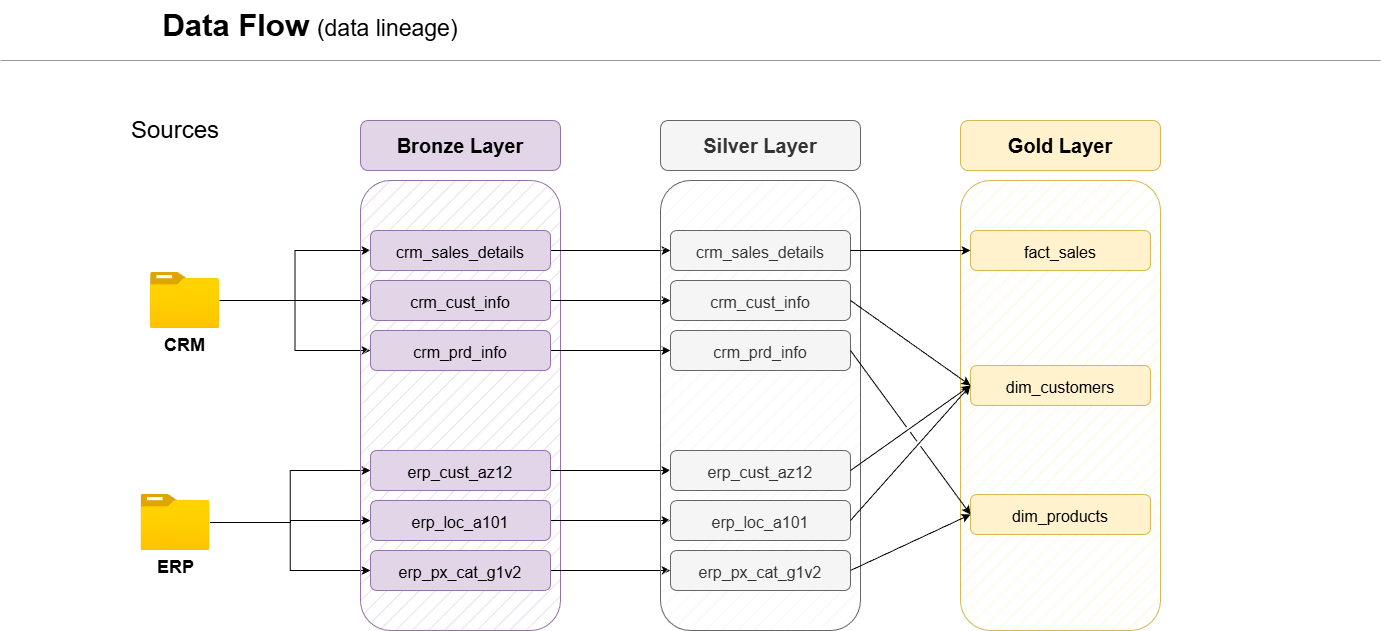

The diagram above was exported from draw.io. Its source (the exported page's mxGraphModel, read from the mxfile embedded in the PNG):
<mxGraphModel dx="3146" dy="793" grid="1" gridSize="10" guides="1" tooltips="1" connect="1" arrows="1" fold="1" page="1" pageScale="1" pageWidth="1920" pageHeight="1200" math="0" shadow="0">
  <root>
    <mxCell id="0" />
    <mxCell id="1" parent="0" />
    <mxCell id="6FXoA6wNQPmXJSLdgSOe-1" parent="1" style="text;html=1;whiteSpace=wrap;strokeColor=none;fillColor=none;align=center;verticalAlign=middle;rounded=0;fontSize=29;fontStyle=1" value="&lt;font style=&quot;font-size: 31px;&quot;&gt;Data Flow&lt;/font&gt;&amp;nbsp;&lt;span style=&quot;font-weight: normal;&quot;&gt;&lt;font style=&quot;font-size: 23px;&quot;&gt;(data lineage)&lt;/font&gt;&lt;/span&gt;" vertex="1">
      <mxGeometry height="50" width="460" x="40" y="10" as="geometry" />
    </mxCell>
    <mxCell id="6FXoA6wNQPmXJSLdgSOe-3" parent="1" style="rounded=1;whiteSpace=wrap;html=1;fontSize=24;strokeColor=none;" value="Sources" vertex="1">
      <mxGeometry height="40" width="120" x="75" y="120" as="geometry" />
    </mxCell>
    <mxCell id="i1iFiFBkxrKUT97PWvwZ-26" edge="1" parent="1" source="6FXoA6wNQPmXJSLdgSOe-4" style="edgeStyle=orthogonalEdgeStyle;rounded=0;orthogonalLoop=1;jettySize=auto;html=1;entryX=0;entryY=0.5;entryDx=0;entryDy=0;" target="6FXoA6wNQPmXJSLdgSOe-12">
      <mxGeometry relative="1" as="geometry" />
    </mxCell>
    <mxCell id="i1iFiFBkxrKUT97PWvwZ-27" edge="1" parent="1" source="6FXoA6wNQPmXJSLdgSOe-4" style="edgeStyle=orthogonalEdgeStyle;rounded=0;orthogonalLoop=1;jettySize=auto;html=1;entryX=0;entryY=0.5;entryDx=0;entryDy=0;" target="6FXoA6wNQPmXJSLdgSOe-9">
      <mxGeometry relative="1" as="geometry" />
    </mxCell>
    <mxCell id="i1iFiFBkxrKUT97PWvwZ-29" edge="1" parent="1" source="6FXoA6wNQPmXJSLdgSOe-4" style="edgeStyle=orthogonalEdgeStyle;rounded=0;orthogonalLoop=1;jettySize=auto;html=1;entryX=0;entryY=0.5;entryDx=0;entryDy=0;" target="6FXoA6wNQPmXJSLdgSOe-10">
      <mxGeometry relative="1" as="geometry" />
    </mxCell>
    <mxCell id="6FXoA6wNQPmXJSLdgSOe-4" parent="1" style="image;aspect=fixed;html=1;points=[];align=center;fontSize=12;image=img/lib/azure2/general/Folder_Blank.svg;" value="&lt;b&gt;&lt;font style=&quot;font-size: 18px;&quot;&gt;CRM&lt;/font&gt;&lt;/b&gt;" vertex="1">
      <mxGeometry height="56.00000000000001" width="69" x="110" y="282" as="geometry" />
    </mxCell>
    <mxCell id="6FXoA6wNQPmXJSLdgSOe-28" edge="1" parent="1" source="6FXoA6wNQPmXJSLdgSOe-6" style="edgeStyle=orthogonalEdgeStyle;rounded=0;orthogonalLoop=1;jettySize=auto;html=1;entryX=0;entryY=0.5;entryDx=0;entryDy=0;" target="6FXoA6wNQPmXJSLdgSOe-22">
      <mxGeometry relative="1" as="geometry">
        <Array as="points">
          <mxPoint x="250" y="532" />
          <mxPoint x="250" y="530" />
        </Array>
      </mxGeometry>
    </mxCell>
    <mxCell id="6FXoA6wNQPmXJSLdgSOe-29" edge="1" parent="1" source="6FXoA6wNQPmXJSLdgSOe-6" style="edgeStyle=orthogonalEdgeStyle;rounded=0;orthogonalLoop=1;jettySize=auto;html=1;entryX=0;entryY=0.5;entryDx=0;entryDy=0;" target="6FXoA6wNQPmXJSLdgSOe-20">
      <mxGeometry relative="1" as="geometry" />
    </mxCell>
    <mxCell id="6FXoA6wNQPmXJSLdgSOe-30" edge="1" parent="1" source="6FXoA6wNQPmXJSLdgSOe-6" style="edgeStyle=orthogonalEdgeStyle;rounded=0;orthogonalLoop=1;jettySize=auto;html=1;entryX=0;entryY=0.5;entryDx=0;entryDy=0;" target="6FXoA6wNQPmXJSLdgSOe-21">
      <mxGeometry relative="1" as="geometry" />
    </mxCell>
    <mxCell id="6FXoA6wNQPmXJSLdgSOe-6" parent="1" style="image;aspect=fixed;html=1;points=[];align=center;fontSize=12;image=img/lib/azure2/general/Folder_Blank.svg;" value="&lt;b&gt;&lt;font style=&quot;font-size: 18px;&quot;&gt;ERP&lt;/font&gt;&lt;/b&gt;" vertex="1">
      <mxGeometry height="56.00000000000001" width="69" x="100.5" y="504" as="geometry" />
    </mxCell>
    <mxCell id="6FXoA6wNQPmXJSLdgSOe-7" parent="1" style="rounded=1;whiteSpace=wrap;html=1;fillColor=#e1d5e7;strokeColor=#9673a6;fillStyle=hatch;" value="" vertex="1">
      <mxGeometry height="450" width="200" x="320" y="190" as="geometry" />
    </mxCell>
    <mxCell id="6FXoA6wNQPmXJSLdgSOe-8" parent="1" style="rounded=1;whiteSpace=wrap;html=1;fillColor=#e1d5e7;strokeColor=#9673a6;fontStyle=1;fontSize=20;" value="&lt;font&gt;Bronze Layer&lt;/font&gt;" vertex="1">
      <mxGeometry height="50" width="200" x="320" y="130" as="geometry" />
    </mxCell>
    <mxCell id="i1iFiFBkxrKUT97PWvwZ-30" edge="1" parent="1" source="6FXoA6wNQPmXJSLdgSOe-9" style="edgeStyle=orthogonalEdgeStyle;rounded=0;orthogonalLoop=1;jettySize=auto;html=1;" target="i1iFiFBkxrKUT97PWvwZ-3">
      <mxGeometry relative="1" as="geometry" />
    </mxCell>
    <mxCell id="6FXoA6wNQPmXJSLdgSOe-9" parent="1" style="rounded=1;whiteSpace=wrap;html=1;fillColor=#e1d5e7;strokeColor=#9673a6;fontStyle=1;fontSize=20;" value="&lt;font style=&quot;font-size: 16px; font-weight: normal;&quot;&gt;crm_sales_details&lt;/font&gt;" vertex="1">
      <mxGeometry height="40" width="180" x="330" y="240" as="geometry" />
    </mxCell>
    <mxCell id="i1iFiFBkxrKUT97PWvwZ-32" edge="1" parent="1" source="6FXoA6wNQPmXJSLdgSOe-10" style="edgeStyle=orthogonalEdgeStyle;rounded=0;orthogonalLoop=1;jettySize=auto;html=1;" target="i1iFiFBkxrKUT97PWvwZ-4">
      <mxGeometry relative="1" as="geometry" />
    </mxCell>
    <mxCell id="6FXoA6wNQPmXJSLdgSOe-10" parent="1" style="rounded=1;whiteSpace=wrap;html=1;fillColor=#e1d5e7;strokeColor=#9673a6;fontStyle=1;fontSize=20;" value="&lt;span style=&quot;font-size: 16px; font-weight: 400;&quot;&gt;crm_prd_info&lt;/span&gt;" vertex="1">
      <mxGeometry height="40" width="180" x="330" y="340" as="geometry" />
    </mxCell>
    <mxCell id="i1iFiFBkxrKUT97PWvwZ-31" edge="1" parent="1" source="6FXoA6wNQPmXJSLdgSOe-12" style="edgeStyle=orthogonalEdgeStyle;rounded=0;orthogonalLoop=1;jettySize=auto;html=1;" target="i1iFiFBkxrKUT97PWvwZ-5">
      <mxGeometry relative="1" as="geometry" />
    </mxCell>
    <mxCell id="6FXoA6wNQPmXJSLdgSOe-12" parent="1" style="rounded=1;whiteSpace=wrap;html=1;fillColor=#e1d5e7;strokeColor=#9673a6;fontStyle=1;fontSize=20;" value="&lt;span style=&quot;font-size: 16px; font-weight: 400;&quot;&gt;crm_cust_info&lt;/span&gt;" vertex="1">
      <mxGeometry height="40" width="180" x="330" y="290" as="geometry" />
    </mxCell>
    <mxCell id="i1iFiFBkxrKUT97PWvwZ-33" edge="1" parent="1" source="6FXoA6wNQPmXJSLdgSOe-20" style="edgeStyle=orthogonalEdgeStyle;rounded=0;orthogonalLoop=1;jettySize=auto;html=1;" target="i1iFiFBkxrKUT97PWvwZ-6">
      <mxGeometry relative="1" as="geometry" />
    </mxCell>
    <mxCell id="6FXoA6wNQPmXJSLdgSOe-20" parent="1" style="rounded=1;whiteSpace=wrap;html=1;fillColor=#e1d5e7;strokeColor=#9673a6;fontStyle=1;fontSize=20;" value="&lt;span style=&quot;font-size: 16px; font-weight: 400;&quot;&gt;erp_cust_az12&lt;/span&gt;" vertex="1">
      <mxGeometry height="40" width="180" x="330" y="460" as="geometry" />
    </mxCell>
    <mxCell id="i1iFiFBkxrKUT97PWvwZ-35" edge="1" parent="1" source="6FXoA6wNQPmXJSLdgSOe-21" style="edgeStyle=orthogonalEdgeStyle;rounded=0;orthogonalLoop=1;jettySize=auto;html=1;entryX=0;entryY=0.5;entryDx=0;entryDy=0;" target="i1iFiFBkxrKUT97PWvwZ-7">
      <mxGeometry relative="1" as="geometry" />
    </mxCell>
    <mxCell id="6FXoA6wNQPmXJSLdgSOe-21" parent="1" style="rounded=1;whiteSpace=wrap;html=1;fillColor=#e1d5e7;strokeColor=#9673a6;fontStyle=1;fontSize=20;" value="&lt;span style=&quot;font-size: 16px; font-weight: 400;&quot;&gt;erp_px_cat_g1v2&lt;/span&gt;" vertex="1">
      <mxGeometry height="40" width="180" x="330" y="560" as="geometry" />
    </mxCell>
    <mxCell id="i1iFiFBkxrKUT97PWvwZ-34" edge="1" parent="1" source="6FXoA6wNQPmXJSLdgSOe-22" style="edgeStyle=orthogonalEdgeStyle;rounded=0;orthogonalLoop=1;jettySize=auto;html=1;" target="i1iFiFBkxrKUT97PWvwZ-8">
      <mxGeometry relative="1" as="geometry" />
    </mxCell>
    <mxCell id="6FXoA6wNQPmXJSLdgSOe-22" parent="1" style="rounded=1;whiteSpace=wrap;html=1;fillColor=#e1d5e7;strokeColor=#9673a6;fontStyle=1;fontSize=20;" value="&lt;span style=&quot;font-size: 16px; font-weight: 400;&quot;&gt;erp_loc_a101&lt;/span&gt;" vertex="1">
      <mxGeometry height="40" width="180" x="330" y="510" as="geometry" />
    </mxCell>
    <mxCell id="i1iFiFBkxrKUT97PWvwZ-1" parent="1" style="rounded=1;whiteSpace=wrap;html=1;fillStyle=hatch;fillColor=#f5f5f5;fontColor=#333333;strokeColor=#666666;" value="" vertex="1">
      <mxGeometry height="450" width="200" x="620" y="190" as="geometry" />
    </mxCell>
    <mxCell id="i1iFiFBkxrKUT97PWvwZ-2" parent="1" style="rounded=1;whiteSpace=wrap;html=1;fontStyle=1;fontSize=20;fillColor=#f5f5f5;fontColor=#333333;strokeColor=#666666;" value="&lt;font&gt;Silver Layer&lt;/font&gt;" vertex="1">
      <mxGeometry height="50" width="200" x="620" y="130" as="geometry" />
    </mxCell>
    <mxCell id="i1iFiFBkxrKUT97PWvwZ-3" parent="1" style="rounded=1;whiteSpace=wrap;html=1;fontStyle=1;fontSize=20;fillColor=#f5f5f5;fontColor=#333333;strokeColor=#666666;" value="&lt;font style=&quot;font-size: 16px; font-weight: normal;&quot;&gt;crm_sales_details&lt;/font&gt;" vertex="1">
      <mxGeometry height="40" width="180" x="630" y="240" as="geometry" />
    </mxCell>
    <mxCell id="i1iFiFBkxrKUT97PWvwZ-4" parent="1" style="rounded=1;whiteSpace=wrap;html=1;fontStyle=1;fontSize=20;fillColor=#f5f5f5;fontColor=#333333;strokeColor=#666666;" value="&lt;span style=&quot;font-size: 16px; font-weight: 400;&quot;&gt;crm_prd_info&lt;/span&gt;" vertex="1">
      <mxGeometry height="40" width="180" x="630" y="340" as="geometry" />
    </mxCell>
    <mxCell id="i1iFiFBkxrKUT97PWvwZ-5" parent="1" style="rounded=1;whiteSpace=wrap;html=1;fontStyle=1;fontSize=20;fillColor=#f5f5f5;fontColor=#333333;strokeColor=#666666;" value="&lt;span style=&quot;font-size: 16px; font-weight: 400;&quot;&gt;crm_cust_info&lt;/span&gt;" vertex="1">
      <mxGeometry height="40" width="180" x="630" y="290" as="geometry" />
    </mxCell>
    <mxCell id="i1iFiFBkxrKUT97PWvwZ-6" parent="1" style="rounded=1;whiteSpace=wrap;html=1;fontStyle=1;fontSize=20;fillColor=#f5f5f5;fontColor=#333333;strokeColor=#666666;" value="&lt;span style=&quot;font-size: 16px; font-weight: 400;&quot;&gt;erp_cust_az12&lt;/span&gt;" vertex="1">
      <mxGeometry height="40" width="180" x="630" y="460" as="geometry" />
    </mxCell>
    <mxCell id="i1iFiFBkxrKUT97PWvwZ-7" parent="1" style="rounded=1;whiteSpace=wrap;html=1;fontStyle=1;fontSize=20;fillColor=#f5f5f5;fontColor=#333333;strokeColor=#666666;" value="&lt;span style=&quot;font-size: 16px; font-weight: 400;&quot;&gt;erp_px_cat_g1v2&lt;/span&gt;" vertex="1">
      <mxGeometry height="40" width="180" x="630" y="560" as="geometry" />
    </mxCell>
    <mxCell id="i1iFiFBkxrKUT97PWvwZ-8" parent="1" style="rounded=1;whiteSpace=wrap;html=1;fontStyle=1;fontSize=20;fillColor=#f5f5f5;fontColor=#333333;strokeColor=#666666;" value="&lt;span style=&quot;font-size: 16px; font-weight: 400;&quot;&gt;erp_loc_a101&lt;/span&gt;" vertex="1">
      <mxGeometry height="40" width="180" x="630" y="510" as="geometry" />
    </mxCell>
    <mxCell id="i1iFiFBkxrKUT97PWvwZ-9" parent="1" style="rounded=1;whiteSpace=wrap;html=1;fillStyle=hatch;fillColor=#fff2cc;strokeColor=#d6b656;" value="" vertex="1">
      <mxGeometry height="450" width="200" x="920" y="190" as="geometry" />
    </mxCell>
    <mxCell id="i1iFiFBkxrKUT97PWvwZ-10" parent="1" style="rounded=1;whiteSpace=wrap;html=1;fontStyle=1;fontSize=20;fillColor=#fff2cc;strokeColor=#d6b656;" value="&lt;font&gt;Gold Layer&lt;/font&gt;" vertex="1">
      <mxGeometry height="50" width="200" x="920" y="130" as="geometry" />
    </mxCell>
    <mxCell id="i1iFiFBkxrKUT97PWvwZ-11" parent="1" style="rounded=1;whiteSpace=wrap;html=1;fontStyle=1;fontSize=20;fillColor=#fff2cc;strokeColor=#d6b656;align=center;" value="&lt;font style=&quot;font-size: 16px; font-weight: normal;&quot;&gt;fact_sales&lt;/font&gt;" vertex="1">
      <mxGeometry height="40" width="180" x="930" y="240" as="geometry" />
    </mxCell>
    <mxCell id="i1iFiFBkxrKUT97PWvwZ-12" parent="1" style="rounded=1;whiteSpace=wrap;html=1;fontStyle=1;fontSize=20;fillColor=#fff2cc;strokeColor=#d6b656;" value="&lt;span style=&quot;font-size: 16px; font-weight: 400;&quot;&gt;dim_products&lt;/span&gt;" vertex="1">
      <mxGeometry height="40" width="180" x="930" y="504" as="geometry" />
    </mxCell>
    <mxCell id="i1iFiFBkxrKUT97PWvwZ-13" parent="1" style="rounded=1;whiteSpace=wrap;html=1;fontStyle=1;fontSize=20;fillColor=#fff2cc;strokeColor=#d6b656;" value="&lt;span style=&quot;font-size: 16px; font-weight: 400;&quot;&gt;dim_customers&lt;/span&gt;" vertex="1">
      <mxGeometry height="40" width="180" x="930" y="375" as="geometry" />
    </mxCell>
    <mxCell id="i1iFiFBkxrKUT97PWvwZ-18" edge="1" parent="1" source="i1iFiFBkxrKUT97PWvwZ-3" style="endArrow=classic;html=1;rounded=0;exitX=1;exitY=0.5;exitDx=0;exitDy=0;entryX=0;entryY=0.5;entryDx=0;entryDy=0;" target="i1iFiFBkxrKUT97PWvwZ-11" value="">
      <mxGeometry height="50" relative="1" width="50" as="geometry">
        <mxPoint x="830" y="350" as="sourcePoint" />
        <mxPoint x="880" y="300" as="targetPoint" />
      </mxGeometry>
    </mxCell>
    <mxCell id="i1iFiFBkxrKUT97PWvwZ-19" edge="1" parent="1" source="i1iFiFBkxrKUT97PWvwZ-5" style="endArrow=classic;html=1;rounded=0;exitX=1;exitY=0.5;exitDx=0;exitDy=0;entryX=0;entryY=0.5;entryDx=0;entryDy=0;exitPerimeter=0;jumpStyle=gap;" target="i1iFiFBkxrKUT97PWvwZ-13" value="">
      <mxGeometry height="50" relative="1" width="50" as="geometry">
        <mxPoint x="820" y="320" as="sourcePoint" />
        <mxPoint x="940" y="320" as="targetPoint" />
      </mxGeometry>
    </mxCell>
    <mxCell id="i1iFiFBkxrKUT97PWvwZ-20" edge="1" parent="1" style="endArrow=classic;html=1;rounded=0;exitX=1;exitY=0.5;exitDx=0;exitDy=0;exitPerimeter=0;jumpStyle=gap;" value="">
      <mxGeometry height="50" relative="1" width="50" as="geometry">
        <mxPoint x="810" y="480" as="sourcePoint" />
        <mxPoint x="930" y="395" as="targetPoint" />
      </mxGeometry>
    </mxCell>
    <mxCell id="i1iFiFBkxrKUT97PWvwZ-21" edge="1" parent="1" style="endArrow=classic;html=1;rounded=0;exitX=1;exitY=0.5;exitDx=0;exitDy=0;exitPerimeter=0;entryX=0;entryY=0.5;entryDx=0;entryDy=0;jumpStyle=gap;" target="i1iFiFBkxrKUT97PWvwZ-13" value="">
      <mxGeometry height="50" relative="1" width="50" as="geometry">
        <mxPoint x="810" y="530" as="sourcePoint" />
        <mxPoint x="930" y="460" as="targetPoint" />
      </mxGeometry>
    </mxCell>
    <mxCell id="i1iFiFBkxrKUT97PWvwZ-23" edge="1" parent="1" style="endArrow=classic;html=1;rounded=0;exitX=1;exitY=0.5;exitDx=0;exitDy=0;entryX=0;entryY=0.5;entryDx=0;entryDy=0;exitPerimeter=0;jumpStyle=gap;" target="i1iFiFBkxrKUT97PWvwZ-12" value="">
      <mxGeometry height="50" relative="1" width="50" as="geometry">
        <mxPoint x="810" y="360" as="sourcePoint" />
        <mxPoint x="930" y="460" as="targetPoint" />
      </mxGeometry>
    </mxCell>
    <mxCell id="i1iFiFBkxrKUT97PWvwZ-24" edge="1" parent="1" style="endArrow=classic;html=1;rounded=0;exitX=1;exitY=0.5;exitDx=0;exitDy=0;exitPerimeter=0;entryX=0;entryY=0.5;entryDx=0;entryDy=0;jumpStyle=gap;" target="i1iFiFBkxrKUT97PWvwZ-12" value="">
      <mxGeometry height="50" relative="1" width="50" as="geometry">
        <mxPoint x="810" y="580" as="sourcePoint" />
        <mxPoint x="930" y="460" as="targetPoint" />
      </mxGeometry>
    </mxCell>
    <mxCell id="i1iFiFBkxrKUT97PWvwZ-37" parent="1" style="verticalLabelPosition=bottom;shadow=0;dashed=0;align=center;html=1;verticalAlign=top;strokeWidth=1;shape=mxgraph.mockup.markup.line;strokeColor=#999999;" value="" vertex="1">
      <mxGeometry height="20" width="1380" x="-40" y="60" as="geometry" />
    </mxCell>
  </root>
</mxGraphModel>